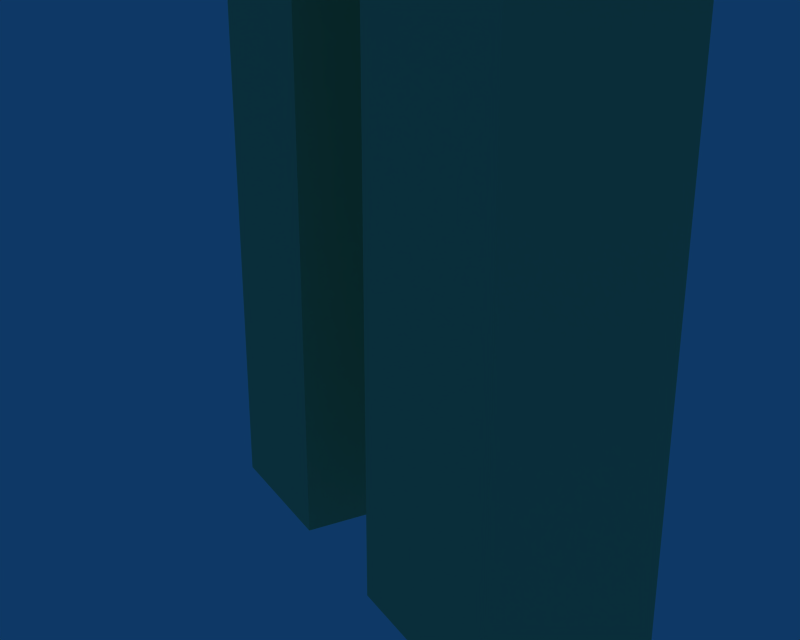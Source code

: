 # Source: robot.blend  (saved by Blender 2.49.2; exported with 4.5.12 LTS)
import bpy
from mathutils import Matrix  # noqa: F401  (used for matrix-valued properties, if any)

bpy.ops.wm.read_factory_settings(use_empty=True)
scene = bpy.context.scene
scene.name = 'Scene'

# ---- collections
col_collection_1 = bpy.data.collections.new('Collection 1'); scene.collection.children.link(col_collection_1)
col_collection_2 = bpy.data.collections.new('Collection 2'); scene.collection.children.link(col_collection_2)
col_collection_3 = bpy.data.collections.new('Collection 3'); scene.collection.children.link(col_collection_3)
col_collection_3.hide_render = True
col_collection_3.hide_viewport = True

# ---- materials (node trees are filled in below, after node groups)
mat_face = bpy.data.materials.new('Face')
mat_face.alpha_threshold = 0.0
mat_face.diffuse_color = (0.69, 0.81, 0.57, 1.0)
mat_face.roughness = 0.5
mat_face.line_color = (0.0, 0.0, 0.0, 1.0)
mat_bodycolor = bpy.data.materials.new('BodyColor')
mat_bodycolor.alpha_threshold = 0.0
mat_bodycolor.diffuse_color = (0.69, 0.81, 0.57, 1.0)
mat_bodycolor.roughness = 0.5
mat_bodycolor.line_color = (0.0, 0.0, 0.0, 1.0)

# ---- material node trees

# ---- world
world_world = bpy.data.worlds.new('World'); scene.world = world_world
world_world.color = (0.05656, 0.2208, 0.4)
world_world.use_sun_shadow = False
world_world.sun_shadow_jitter_overblur = 0.0
world_world.cycles.sampling_method = 'MANUAL'
world_world.cycles.sample_map_resolution = 256

# ---- cameras
cam_camera = bpy.data.cameras.new('Camera')
cam_camera.passepartout_alpha = 0.2
cam_camera.clip_end = 100.0
cam_camera.lens = 35.0
cam_camera.show_passepartout = False
cam_camera.show_safe_areas = True
cam_camera.dof.focus_distance = 0.0
cam_camera.dof.aperture_fstop = 128.0

# ---- lights
light_lamp_001 = bpy.data.lights.new('Lamp.001', 'POINT')
light_lamp_001.transmission_factor = 0.0
light_lamp_001.energy = 100.0
light_lamp_001.shadow_buffer_clip_start = 0.5
light_lamp_001.shadow_soft_size = 1.0
light_lamp_001.shadow_maximum_resolution = 0.006
light_lamp_001.use_absolute_resolution = True
light_lamp_001.cycles.use_multiple_importance_sampling = False
light_lamp = bpy.data.lights.new('Lamp', 'POINT')
light_lamp.transmission_factor = 0.0
light_lamp.energy = 100.0
light_lamp.shadow_buffer_clip_start = 0.5
light_lamp.shadow_soft_size = 1.0
light_lamp.shadow_maximum_resolution = 0.006
light_lamp.use_absolute_resolution = True
light_lamp.cycles.use_multiple_importance_sampling = False

# ---- meshes
me_playermesh = bpy.data.meshes.new('PlayerMesh')
me_playermesh.from_pydata([(-1.001, 1.013, 8.4), (0.9994, 1.013, 8.4), (0.9994, -0.987, 8.4), (-1.001, -0.987, 8.4), (-1.001, 1.013, 10.4), (0.9994, 1.013, 10.4), (0.9994, -0.987, 10.4), (-1.001, -0.987, 10.4), (-0.4006, -0.387, 8.3), (0.3994, -0.387, 8.3), (0.3994, 0.413, 8.3), (-0.4006, 0.413, 8.3), (-0.4006, 0.413, 7.7), (0.3994, 0.413, 7.7), (0.3994, -0.387, 7.7), (-0.4006, -0.387, 7.7), (-1.001, -1.487, 7.4), (0.9994, -1.487, 7.4), (0.9994, 1.513, 7.4), (-1.001, 1.513, 7.4), (-0.9006, 1.363, 4.2), (0.8994, 1.363, 4.2), (0.8994, -1.337, 4.2), (-0.9006, -1.337, 4.2), (-0.5006, 1.413, 7.3), (-0.5006, 1.413, 6.3), (0.4994, 1.413, 6.3), (0.4994, 1.413, 7.3), (-0.5006, 2.013, 7.3), (-0.5006, 2.013, 6.3), (0.4994, 2.013, 6.3), (0.4994, 2.013, 7.3), (0.4994, 2.613, 7.2), (0.4994, 2.613, 6.3), (-0.5006, 2.613, 6.3), (-0.5006, 2.613, 7.2), (-0.5006, 2.613, 3.6), (0.4994, 2.613, 3.6), (0.4994, 2.013, 3.6), (-0.5006, 2.013, 3.6), (0.4994, -1.937, 3.6), (-0.5006, -1.937, 3.6), (-0.5006, -2.537, 3.6), (0.4994, -2.537, 3.6), (0.4994, -2.537, 7.2), (0.4994, -2.537, 6.3), (-0.5006, -2.537, 6.3), (-0.5006, -2.537, 7.2), (-0.5006, -1.937, 7.3), (-0.5006, -1.937, 6.3), (0.4994, -1.937, 6.3), (0.4994, -1.937, 7.3), (-0.5006, -1.337, 7.3), (-0.5006, -1.337, 6.3), (0.4994, -1.337, 6.3), (0.4994, -1.337, 7.3), (-0.4006, -0.287, 4.85), (-0.4006, -0.287, 2.5), (-0.4006, -1.087, 2.5), (-0.4006, -1.087, 4.85), (0.3994, -0.287, 4.85), (0.3994, -0.287, 2.5), (0.3994, -1.087, 2.5), (0.3994, -1.087, 4.85), (0.3994, 0.313, 4.85), (0.3994, 0.313, 2.5), (0.3994, 1.113, 2.5), (0.3994, 1.113, 4.85), (-0.4006, 0.313, 4.85), (-0.4006, 0.313, 2.5), (-0.4006, 1.113, 2.5), (-0.4006, 1.113, 4.85), (-0.4006, 1.113, 0.0001907), (-0.4006, 0.313, 0.0001907), (0.3994, 1.113, 0.0001907), (0.3994, 0.313, 0.0001907), (0.3994, -1.087, 0.0001907), (0.3994, -0.287, 0.0001907), (-0.4006, -1.087, 0.0001907), (-0.4006, -0.287, 0.0001907), (-0.5006, -1.337, 6.3), (-0.4006, 1.113, 2.0), (-0.4006, 0.313, 2.0), (0.3994, 0.313, 2.0), (0.3994, 1.113, 2.0), (-0.4006, -1.087, 2.0), (0.3994, -1.087, 2.0), (0.3994, -0.287, 2.0), (-0.4006, -0.287, 2.0)], [], [(4, 7, 6, 5), (0, 4, 5, 1), (1, 5, 6, 2), (2, 6, 7, 3), (4, 0, 3, 7), (2, 3, 8, 9), (3, 0, 11, 8), (0, 1, 10, 11), (1, 2, 9, 10), (10, 9, 14, 13), (11, 10, 13, 12), (8, 11, 12, 15), (9, 8, 15, 14), (14, 15, 16, 17), (15, 12, 19, 16), (12, 13, 18, 19), (13, 14, 17, 18), (18, 17, 22, 21), (19, 18, 21, 20), (16, 19, 20, 23), (17, 16, 23, 22), (20, 21, 22, 23), (26, 27, 24, 25), (24, 28, 29, 25), (25, 29, 30, 26), (26, 30, 31, 27), (27, 31, 28, 24), (28, 31, 32, 35), (31, 30, 33, 32), (29, 28, 35, 34), (35, 32, 33, 34), (34, 33, 37, 36), (29, 34, 36, 39), (33, 30, 38, 37), (30, 29, 39, 38), (38, 39, 36, 37), (41, 40, 43, 42), (49, 50, 40, 41), (46, 49, 41, 42), (50, 45, 43, 40), (45, 46, 42, 43), (44, 47, 46, 45), (50, 51, 44, 45), (48, 49, 46, 47), (51, 48, 47, 44), (52, 48, 51, 55), (80, 49, 48, 52), (54, 50, 49, 80), (55, 51, 50, 54), (53, 52, 55, 54), (58, 59, 56, 57), (60, 63, 62, 61), (56, 60, 61, 57), (58, 62, 63, 59), (69, 65, 64, 68), (71, 67, 66, 70), (67, 64, 65, 66), (69, 68, 71, 70), (79, 77, 76, 78), (72, 74, 75, 73), (81, 72, 73, 82), (83, 75, 74, 84), (84, 74, 72, 81), (82, 73, 75, 83), (85, 78, 76, 86), (87, 77, 79, 88), (86, 76, 77, 87), (88, 79, 78, 85), (65, 83, 84, 66), (57, 88, 85, 58), (69, 70, 81, 82), (66, 84, 81, 70), (57, 61, 87, 88), (65, 69, 82, 83), (58, 85, 86, 62), (61, 62, 86, 87)])
me_playermesh.polygons.foreach_set('material_index', [1, 1, 0, 1, 1, 1, 1, 1, 1, 1, 1, 1, 1, 1, 1, 1, 1, 1, 1, 1, 1, 1, 1, 1, 1, 1, 1, 1, 1, 1, 1, 1, 1, 1, 1, 1, 1, 1, 1, 1, 1, 1, 1, 1, 1, 1, 1, 1, 1, 1, 1, 1, 1, 1, 1, 1, 1, 1, 1, 1, 1, 1, 1, 1, 1, 1, 1, 1, 1, 1, 1, 1, 1, 1, 1, 1])
_uv = me_playermesh.uv_layers.new(name='UVTex')
_uv.uv.foreach_set('vector', [-1.393, 2.335, -0.3931, 2.335, -0.3931, 3.335, -1.393, 3.335, -1.393, 2.335, -0.3931, 2.335, -0.3931, 3.335, -1.393, 3.335, 1.0, 0.0, 1.0, 1.0, -2.384e-07, 1.0, 0.0, 0.0, -1.393, 2.335, -0.3931, 2.335, -0.3931, 3.335, -1.393, 3.335, -0.1431, 2.339, -0.1431, 1.339, 0.8569, 1.339, 0.8569, 2.339, -1.393, 2.335, -0.3931, 2.335, -0.3931, 3.335, -1.393, 3.335, -1.393, 2.335, -0.3931, 2.335, -0.3931, 3.335, -1.393, 3.335, -1.393, 2.335, -0.3931, 2.335, -0.3931, 3.335, -1.393, 3.335, -1.393, 2.335, -0.3931, 2.335, -0.3931, 3.335, -1.393, 3.335, -1.393, 2.335, -0.3931, 2.335, -0.3931, 3.335, -1.393, 3.335, -1.393, 2.335, -0.3931, 2.335, -0.3931, 3.335, -1.393, 3.335, -1.393, 2.335, -0.3931, 2.335, -0.3931, 3.335, -1.393, 3.335, -1.393, 2.335, -0.3931, 2.335, -0.3931, 3.335, -1.393, 3.335, -1.393, 2.335, -0.3931, 2.335, -0.3931, 3.335, -1.393, 3.335, -1.393, 2.335, -0.3931, 2.335, -0.3931, 3.335, -1.393, 3.335, -1.393, 2.335, -0.3931, 2.335, -0.3931, 3.335, -1.393, 3.335, -1.393, 2.335, -0.3931, 2.335, -0.3931, 3.335, -1.393, 3.335, -1.393, 2.335, -0.3931, 2.335, -0.3931, 3.335, -1.393, 3.335, -1.393, 2.335, -0.3931, 2.335, -0.3931, 3.335, -1.393, 3.335, -1.393, 2.335, -0.3931, 2.335, -0.3931, 3.335, -1.393, 3.335, -1.393, 2.335, -0.3931, 2.335, -0.3931, 3.335, -1.393, 3.335, -1.393, 2.335, -0.3931, 2.335, -0.3931, 3.335, -1.393, 3.335, -1.393, 2.335, -0.3931, 2.335, -0.3931, 3.335, -1.393, 3.335, -1.393, 2.335, -0.3931, 2.335, -0.3931, 3.335, -1.393, 3.335, -1.393, 2.335, -0.3931, 2.335, -0.3931, 3.335, -1.393, 3.335, -1.393, 2.335, -0.3931, 2.335, -0.3931, 3.335, -1.393, 3.335, -1.393, 2.335, -0.3931, 2.335, -0.3931, 3.335, -1.393, 3.335, -1.393, 2.335, -0.3931, 2.335, -0.3931, 3.335, -1.393, 3.335, -1.393, 2.335, -0.3931, 2.335, -0.3931, 3.335, -1.393, 3.335, -1.393, 2.335, -0.3931, 2.335, -0.3931, 3.335, -1.393, 3.335, -1.393, 2.335, -0.3931, 2.335, -0.3931, 3.335, -1.393, 3.335, -1.393, 2.335, -0.3931, 2.335, -0.3931, 3.335, -1.393, 3.335, -1.393, 2.335, -0.3931, 2.335, -0.3931, 3.335, -1.393, 3.335, -1.393, 2.335, -0.3931, 2.335, -0.3931, 3.335, -1.393, 3.335, -1.393, 2.335, -0.3931, 2.335, -0.3931, 3.335, -1.393, 3.335, -1.393, 2.335, -0.3931, 2.335, -0.3931, 3.335, -1.393, 3.335, -1.393, 2.335, -0.3931, 2.335, -0.3931, 3.335, -1.393, 3.335, -1.393, 2.335, -0.3931, 2.335, -0.3931, 3.335, -1.393, 3.335, -1.393, 2.335, -0.3931, 2.335, -0.3931, 3.335, -1.393, 3.335, -1.393, 2.335, -0.3931, 2.335, -0.3931, 3.335, -1.393, 3.335, -1.393, 2.335, -0.3931, 2.335, -0.3931, 3.335, -1.393, 3.335, -1.393, 2.335, -0.3931, 2.335, -0.3931, 3.335, -1.393, 3.335, -1.393, 2.335, -0.3931, 2.335, -0.3931, 3.335, -1.393, 3.335, -1.393, 2.335, -0.3931, 2.335, -0.3931, 3.335, -1.393, 3.335, -1.393, 2.335, -0.3931, 2.335, -0.3931, 3.335, -1.393, 3.335, -1.393, 2.335, -0.3931, 2.335, -0.3931, 3.335, -1.393, 3.335, -1.393, 2.335, -0.3931, 2.335, -0.3931, 3.335, -1.393, 3.335, -1.393, 2.335, -0.3931, 2.335, -0.3931, 3.335, -1.393, 3.335, -1.393, 2.335, -0.3931, 2.335, -0.3931, 3.335, -1.393, 3.335, -1.393, 2.335, -0.3931, 2.335, -0.3931, 3.335, -1.393, 3.335, -1.393, 2.335, -0.3931, 2.335, -0.3931, 3.335, -1.393, 3.335, -1.393, 2.335, -0.3931, 2.335, -0.3931, 3.335, -1.393, 3.335, -1.393, 2.335, -0.3931, 2.335, -0.3931, 3.335, -1.393, 3.335, -1.393, 2.335, -0.3931, 2.335, -0.3931, 3.335, -1.393, 3.335, -1.393, 2.335, -0.3931, 2.335, -0.3931, 3.335, -1.393, 3.335, -1.393, 2.335, -0.3931, 2.335, -0.3931, 3.335, -1.393, 3.335, -1.393, 2.335, -0.3931, 2.335, -0.3931, 3.335, -1.393, 3.335, -1.393, 2.335, -0.3931, 2.335, -0.3931, 3.335, -1.393, 3.335, -1.393, 2.335, -0.3931, 2.335, -0.3931, 3.335, -1.393, 3.335, -1.393, 2.335, -0.3931, 2.335, -0.3931, 3.335, -1.393, 3.335, -0.3931, 2.835, -0.3931, 3.335, -1.393, 3.335, -1.393, 2.835, -0.3931, 2.835, -0.3931, 3.335, -1.393, 3.335, -1.393, 2.835, -0.3931, 2.835, -0.3931, 3.335, -1.393, 3.335, -1.393, 2.835, -0.3931, 2.835, -0.3931, 3.335, -1.393, 3.335, -1.393, 2.835, -0.3931, 2.835, -0.3931, 3.335, -1.393, 3.335, -1.393, 2.835, -0.3931, 2.835, -0.3931, 3.335, -1.393, 3.335, -1.393, 2.835, -0.3931, 2.835, -0.3931, 3.335, -1.393, 3.335, -1.393, 2.835, -0.3931, 2.835, -0.3931, 3.335, -1.393, 3.335, -1.393, 2.835, 0.0, 0.0, 1.0, 0.0, 1.0, 1.0, 0.0, 1.0, 0.0, 0.0, 0.0, 1.0, 1.0, 1.0, 1.0, 0.0, 0.0, 0.0, 1.0, 0.0, 1.0, 1.0, 0.0, 1.0, 0.0, 0.0, 0.0, 1.0, 1.0, 1.0, 1.0, 0.0, 0.0, 0.0, 1.0, 0.0, 1.0, 1.0, 0.0, 1.0, 0.0, 0.0, 1.0, 0.0, 1.0, 1.0, 0.0, 1.0, 0.0, 0.0, 1.0, 0.0, 1.0, 1.0, 0.0, 1.0, 0.0, 0.0, 1.0, 0.0, 1.0, 1.0, 0.0, 1.0])
_ca = me_playermesh.color_attributes.new('Col', 'BYTE_COLOR', 'CORNER')
_ca.data.foreach_set('color', [1.0, 1.0, 1.0, 1.0, 1.0, 1.0, 1.0, 1.0, 1.0, 1.0, 1.0, 1.0, 1.0, 1.0, 1.0, 1.0, 1.0, 1.0, 1.0, 1.0, 1.0, 1.0, 1.0, 1.0, 1.0, 1.0, 1.0, 1.0, 1.0, 1.0, 1.0, 1.0, 1.0, 1.0, 1.0, 1.0, 1.0, 1.0, 1.0, 1.0, 1.0, 1.0, 1.0, 1.0, 1.0, 1.0, 1.0, 1.0, 1.0, 1.0, 1.0, 1.0, 1.0, 1.0, 1.0, 1.0, 1.0, 1.0, 1.0, 1.0, 1.0, 1.0, 1.0, 1.0, 1.0, 1.0, 1.0, 1.0, 1.0, 1.0, 1.0, 1.0, 1.0, 1.0, 1.0, 1.0, 1.0, 1.0, 1.0, 1.0, 1.0, 1.0, 1.0, 1.0, 1.0, 1.0, 1.0, 1.0, 1.0, 1.0, 1.0, 1.0, 1.0, 1.0, 1.0, 1.0, 1.0, 1.0, 1.0, 1.0, 1.0, 1.0, 1.0, 1.0, 1.0, 1.0, 1.0, 1.0, 1.0, 1.0, 1.0, 1.0, 1.0, 1.0, 1.0, 1.0, 1.0, 1.0, 1.0, 1.0, 1.0, 1.0, 1.0, 1.0, 1.0, 1.0, 1.0, 1.0, 1.0, 1.0, 1.0, 1.0, 1.0, 1.0, 1.0, 1.0, 1.0, 1.0, 1.0, 1.0, 1.0, 1.0, 1.0, 1.0, 1.0, 1.0, 1.0, 1.0, 1.0, 1.0, 1.0, 1.0, 1.0, 1.0, 1.0, 1.0, 1.0, 1.0, 1.0, 1.0, 1.0, 1.0, 1.0, 1.0, 1.0, 1.0, 1.0, 1.0, 1.0, 1.0, 1.0, 1.0, 1.0, 1.0, 1.0, 1.0, 1.0, 1.0, 1.0, 1.0, 1.0, 1.0, 1.0, 1.0, 1.0, 1.0, 1.0, 1.0, 1.0, 1.0, 1.0, 1.0, 1.0, 1.0, 1.0, 1.0, 1.0, 1.0, 1.0, 1.0, 1.0, 1.0, 1.0, 1.0, 1.0, 1.0, 1.0, 1.0, 1.0, 1.0, 1.0, 1.0, 1.0, 1.0, 1.0, 1.0, 1.0, 1.0, 1.0, 1.0, 1.0, 1.0, 1.0, 1.0, 1.0, 1.0, 1.0, 1.0, 1.0, 1.0, 1.0, 1.0, 1.0, 1.0, 1.0, 1.0, 1.0, 1.0, 1.0, 1.0, 1.0, 1.0, 1.0, 1.0, 1.0, 1.0, 1.0, 1.0, 1.0, 1.0, 1.0, 1.0, 1.0, 1.0, 1.0, 1.0, 1.0, 1.0, 1.0, 1.0, 1.0, 1.0, 1.0, 1.0, 1.0, 1.0, 1.0, 1.0, 1.0, 1.0, 1.0, 1.0, 1.0, 1.0, 1.0, 1.0, 1.0, 1.0, 1.0, 1.0, 1.0, 1.0, 1.0, 1.0, 1.0, 1.0, 1.0, 1.0, 1.0, 1.0, 1.0, 1.0, 1.0, 1.0, 1.0, 1.0, 1.0, 1.0, 1.0, 1.0, 1.0, 1.0, 1.0, 1.0, 1.0, 1.0, 1.0, 1.0, 1.0, 1.0, 1.0, 1.0, 1.0, 1.0, 1.0, 1.0, 1.0, 1.0, 1.0, 1.0, 1.0, 1.0, 1.0, 1.0, 1.0, 1.0, 1.0, 1.0, 1.0, 1.0, 1.0, 1.0, 1.0, 1.0, 1.0, 1.0, 1.0, 1.0, 1.0, 1.0, 1.0, 1.0, 1.0, 1.0, 1.0, 1.0, 1.0, 1.0, 1.0, 1.0, 1.0, 1.0, 1.0, 1.0, 1.0, 1.0, 1.0, 1.0, 1.0, 1.0, 1.0, 1.0, 1.0, 1.0, 1.0, 1.0, 1.0, 1.0, 1.0, 1.0, 1.0, 1.0, 1.0, 1.0, 1.0, 1.0, 1.0, 1.0, 1.0, 1.0, 1.0, 1.0, 1.0, 1.0, 1.0, 1.0, 1.0, 1.0, 1.0, 1.0, 1.0, 1.0, 1.0, 1.0, 1.0, 1.0, 1.0, 1.0, 1.0, 1.0, 1.0, 1.0, 1.0, 1.0, 1.0, 1.0, 1.0, 1.0, 1.0, 1.0, 1.0, 1.0, 1.0, 1.0, 1.0, 1.0, 1.0, 1.0, 1.0, 1.0, 1.0, 1.0, 1.0, 1.0, 1.0, 1.0, 1.0, 1.0, 1.0, 1.0, 1.0, 1.0, 1.0, 1.0, 1.0, 1.0, 1.0, 1.0, 1.0, 1.0, 1.0, 1.0, 1.0, 1.0, 1.0, 1.0, 1.0, 1.0, 1.0, 1.0, 1.0, 1.0, 1.0, 1.0, 1.0, 1.0, 1.0, 1.0, 1.0, 1.0, 1.0, 1.0, 1.0, 1.0, 1.0, 1.0, 1.0, 1.0, 1.0, 1.0, 1.0, 1.0, 1.0, 1.0, 1.0, 1.0, 1.0, 1.0, 1.0, 1.0, 1.0, 1.0, 1.0, 1.0, 1.0, 1.0, 1.0, 1.0, 1.0, 1.0, 1.0, 1.0, 1.0, 1.0, 1.0, 1.0, 1.0, 1.0, 1.0, 1.0, 1.0, 1.0, 1.0, 1.0, 1.0, 1.0, 1.0, 1.0, 1.0, 1.0, 1.0, 1.0, 1.0, 1.0, 1.0, 1.0, 1.0, 1.0, 1.0, 1.0, 1.0, 1.0, 1.0, 1.0, 1.0, 1.0, 1.0, 1.0, 1.0, 1.0, 1.0, 1.0, 1.0, 1.0, 1.0, 1.0, 1.0, 1.0, 1.0, 1.0, 1.0, 1.0, 1.0, 1.0, 1.0, 1.0, 1.0, 1.0, 1.0, 1.0, 1.0, 1.0, 1.0, 1.0, 1.0, 1.0, 1.0, 1.0, 1.0, 1.0, 1.0, 1.0, 1.0, 1.0, 1.0, 1.0, 1.0, 1.0, 1.0, 1.0, 1.0, 1.0, 1.0, 1.0, 1.0, 1.0, 1.0, 1.0, 1.0, 1.0, 1.0, 1.0, 1.0, 1.0, 1.0, 1.0, 1.0, 1.0, 1.0, 1.0, 1.0, 1.0, 1.0, 1.0, 1.0, 1.0, 1.0, 1.0, 1.0, 1.0, 1.0, 1.0, 1.0, 1.0, 1.0, 1.0, 1.0, 1.0, 1.0, 1.0, 1.0, 1.0, 1.0, 1.0, 1.0, 1.0, 1.0, 1.0, 1.0, 1.0, 1.0, 1.0, 1.0, 1.0, 1.0, 1.0, 1.0, 1.0, 1.0, 1.0, 1.0, 1.0, 1.0, 1.0, 1.0, 1.0, 1.0, 1.0, 1.0, 1.0, 1.0, 1.0, 1.0, 1.0, 1.0, 1.0, 1.0, 1.0, 1.0, 1.0, 1.0, 1.0, 1.0, 1.0, 1.0, 1.0, 1.0, 1.0, 1.0, 1.0, 1.0, 1.0, 1.0, 1.0, 1.0, 1.0, 1.0, 1.0, 1.0, 1.0, 1.0, 1.0, 1.0, 1.0, 1.0, 1.0, 1.0, 1.0, 1.0, 1.0, 1.0, 1.0, 1.0, 1.0, 1.0, 1.0, 1.0, 1.0, 1.0, 1.0, 1.0, 1.0, 1.0, 1.0, 1.0, 1.0, 1.0, 1.0, 1.0, 1.0, 1.0, 1.0, 1.0, 1.0, 1.0, 1.0, 1.0, 1.0, 1.0, 1.0, 1.0, 1.0, 1.0, 1.0, 1.0, 1.0, 1.0, 1.0, 1.0, 1.0, 1.0, 1.0, 1.0, 1.0, 1.0, 1.0, 1.0, 1.0, 1.0, 1.0, 1.0, 1.0, 1.0, 1.0, 1.0, 1.0, 1.0, 1.0, 1.0, 1.0, 1.0, 1.0, 1.0, 1.0, 1.0, 1.0, 1.0, 1.0, 1.0, 1.0, 1.0, 1.0, 1.0, 1.0, 1.0, 1.0, 1.0, 1.0, 1.0, 1.0, 1.0, 1.0, 1.0, 1.0, 1.0, 1.0, 1.0, 1.0, 1.0, 1.0, 1.0, 1.0, 1.0, 1.0, 1.0, 1.0, 1.0, 1.0, 1.0, 1.0, 1.0, 1.0, 1.0, 1.0, 1.0, 1.0, 1.0, 1.0, 1.0, 1.0, 1.0, 1.0, 1.0, 1.0, 1.0, 1.0, 1.0, 1.0, 1.0, 1.0, 1.0, 1.0, 1.0, 1.0, 1.0, 1.0, 1.0, 1.0, 1.0, 1.0, 1.0, 1.0, 1.0, 1.0, 1.0, 1.0, 1.0, 1.0, 1.0, 1.0, 1.0, 1.0, 1.0, 1.0, 1.0, 1.0, 1.0, 1.0, 1.0, 1.0, 1.0, 1.0, 1.0, 1.0, 1.0, 1.0, 1.0, 1.0, 1.0, 1.0, 1.0, 1.0, 1.0, 1.0, 1.0, 1.0, 1.0, 1.0, 1.0, 1.0, 1.0, 1.0, 1.0, 1.0, 1.0, 1.0, 1.0, 1.0, 1.0, 1.0, 1.0, 1.0, 1.0, 1.0, 1.0, 1.0, 1.0, 1.0, 1.0, 1.0, 1.0, 1.0, 1.0, 1.0, 1.0, 1.0, 1.0, 1.0, 1.0, 1.0, 1.0, 1.0, 1.0, 1.0, 1.0, 1.0, 1.0, 1.0, 1.0, 1.0, 1.0, 1.0, 1.0, 1.0, 1.0, 1.0, 1.0, 1.0, 1.0, 1.0, 1.0, 1.0, 1.0, 1.0, 1.0, 1.0, 1.0, 1.0, 1.0, 1.0, 1.0, 1.0, 1.0, 1.0, 1.0, 1.0, 1.0, 1.0, 1.0, 1.0, 1.0, 1.0, 1.0, 1.0, 1.0, 1.0, 1.0, 1.0, 1.0, 1.0, 1.0, 1.0, 1.0, 1.0, 1.0, 1.0, 1.0, 1.0, 1.0, 1.0, 1.0, 1.0, 1.0, 1.0, 1.0, 1.0, 1.0, 1.0, 1.0, 1.0, 1.0, 1.0, 1.0, 1.0, 1.0, 1.0, 1.0, 1.0, 1.0, 1.0, 1.0, 1.0, 1.0, 1.0, 1.0, 1.0, 1.0, 1.0, 1.0, 1.0, 1.0, 1.0, 1.0, 1.0, 1.0, 1.0, 1.0, 1.0, 1.0, 1.0, 1.0, 1.0, 1.0, 1.0, 1.0, 1.0, 1.0, 1.0, 1.0, 1.0, 1.0, 1.0, 1.0, 1.0, 1.0, 1.0, 1.0, 1.0, 1.0, 1.0, 1.0, 1.0, 1.0, 1.0, 1.0, 1.0, 1.0, 1.0, 1.0, 1.0, 1.0, 1.0, 1.0, 1.0, 1.0, 1.0, 1.0, 1.0, 1.0, 1.0, 1.0, 1.0, 1.0, 1.0, 1.0, 1.0, 1.0, 1.0, 1.0, 1.0, 1.0, 1.0, 1.0, 1.0, 1.0, 1.0, 1.0, 1.0, 1.0, 1.0, 1.0, 1.0, 1.0, 1.0, 1.0, 1.0, 1.0, 1.0, 1.0, 1.0, 1.0, 1.0, 1.0, 1.0, 1.0, 1.0, 1.0, 1.0, 1.0, 1.0, 1.0, 1.0, 1.0, 1.0, 1.0, 1.0, 1.0, 1.0, 1.0, 1.0, 1.0, 1.0, 1.0, 1.0, 1.0, 1.0, 1.0, 1.0, 1.0, 1.0, 1.0, 1.0, 1.0, 1.0, 1.0, 1.0, 1.0, 1.0, 1.0, 1.0, 1.0, 1.0, 1.0, 1.0, 1.0, 1.0, 1.0, 1.0, 1.0, 1.0, 1.0, 1.0, 1.0, 1.0, 1.0, 1.0, 1.0, 1.0, 1.0, 1.0, 1.0, 1.0, 1.0, 1.0, 1.0, 1.0, 1.0, 1.0, 1.0, 1.0, 1.0, 1.0, 1.0, 1.0, 1.0, 1.0, 1.0, 1.0, 1.0, 1.0, 1.0, 1.0, 1.0, 1.0, 1.0, 1.0, 1.0, 1.0, 1.0, 1.0, 1.0, 1.0, 1.0, 1.0, 1.0, 1.0, 1.0, 1.0, 1.0, 1.0, 1.0, 1.0, 1.0, 1.0, 1.0, 1.0, 1.0, 1.0, 1.0, 1.0, 1.0, 1.0, 1.0, 1.0, 1.0, 1.0, 1.0, 1.0, 1.0, 1.0, 1.0, 1.0, 1.0, 1.0, 1.0, 1.0, 1.0, 1.0, 1.0, 1.0, 1.0, 1.0, 1.0, 1.0, 1.0, 1.0, 1.0, 1.0, 1.0, 1.0, 1.0, 1.0, 1.0, 1.0, 1.0, 1.0, 1.0, 1.0, 1.0, 1.0, 1.0, 1.0, 1.0, 1.0, 1.0, 1.0, 1.0, 1.0, 1.0, 1.0, 1.0, 1.0, 1.0, 1.0, 1.0, 1.0])
me_playermesh.materials.append(mat_face)
me_playermesh.materials.append(mat_bodycolor)
me_playermesh.use_remesh_preserve_volume = False
me_playermesh.use_remesh_preserve_attributes = False
me_playermesh.use_mirror_vertex_groups = False
me_playermesh.update()
arm_armature = bpy.data.armatures.new('Armature')  # bones are not reproduced

# ---- objects
ob_playerarmature = bpy.data.objects.new('PlayerArmature', arm_armature)
ob_player = bpy.data.objects.new('Player', me_playermesh)
ob_lamp_001 = bpy.data.objects.new('Lamp.001', light_lamp_001)
ob_lamp = bpy.data.objects.new('Lamp', light_lamp)
ob_camera = bpy.data.objects.new('Camera', cam_camera)

# ---- transforms, parenting, visibility, modifiers, constraints
ob_playerarmature.location = (0.0, 0.0, 0.0)
ob_playerarmature.lock_rotations_4d = False
ob_playerarmature.empty_display_type = 'ARROWS'
ob_playerarmature.show_in_front = True
ob_playerarmature.lineart.crease_threshold = 0.0
ob_player.location = (0.0, 0.0, 0.0)
ob_player.scale = (1.0, 1.0, 1.0)
ob_player.lock_rotations_4d = False
ob_player.empty_display_type = 'ARROWS'
ob_player.lineart.crease_threshold = 0.0
_vg = ob_player.vertex_groups.new(name='RightLeg')
_vg.add([64, 65, 66, 67, 68, 69, 70, 71], 1.0, 'REPLACE')
_vg = ob_player.vertex_groups.new(name='RightCalf')
for _i, _w in zip([72, 73, 74, 75, 81, 82, 83, 84], [1.0, 1.0, 1.0, 1.0, 0.9854, 0.9998, 0.9993, 0.997]): _vg.add([_i], _w, 'REPLACE')
_vg = ob_player.vertex_groups.new(name='LeftCalf')
for _i, _w in zip([76, 77, 78, 79, 85, 86, 87, 88], [1.0, 1.0, 1.0, 1.0, 0.9699, 0.9998, 0.9915, 0.9581]): _vg.add([_i], _w, 'REPLACE')
_vg = ob_player.vertex_groups.new(name='RightArm')
_vg.add([24, 25, 26, 27, 28, 29, 30, 31, 32, 33, 34, 35, 36, 37, 38, 39], 1.0, 'REPLACE')
_vg = ob_player.vertex_groups.new(name='LeftArm')
_vg.add([40, 41, 42, 43, 44, 45, 46, 47, 48, 49, 50, 51, 52, 53, 54, 55, 80], 1.0, 'REPLACE')
_vg = ob_player.vertex_groups.new(name='LeftLeg')
_vg.add([56, 57, 58, 59, 60, 61, 62, 63], 1.0, 'REPLACE')
_vg = ob_player.vertex_groups.new(name='Body')
_vg.add([8, 9, 10, 11, 12, 13, 14, 15, 16, 17, 18, 19, 20, 21, 22, 23], 1.0, 'REPLACE')
_vg = ob_player.vertex_groups.new(name='Head')
_vg.add([0, 1, 2, 3, 4, 5, 6, 7], 1.0, 'REPLACE')
_m = ob_player.modifiers.new('Armature', 'ARMATURE')
_m.object = ob_playerarmature
_m.use_bone_envelopes = True
ob_lamp_001.location = (1.206, 0.4397, 0.778)
ob_lamp_001.lock_rotations_4d = False
ob_lamp_001.empty_display_type = 'ARROWS'
ob_lamp_001.lineart.crease_threshold = 0.0
ob_lamp.location = (-4.294, 0.6397, 4.078)
ob_lamp.lock_rotations_4d = False
ob_lamp.empty_display_type = 'ARROWS'
ob_lamp.lineart.crease_threshold = 0.0
ob_camera.location = (1.699, 2.836, 1.948)
ob_camera.rotation_euler = (1.309, -5.244e-08, 8.901)
ob_camera.scale = (1.034, 1.034, 1.034)
ob_camera.lock_rotations_4d = False
ob_camera.empty_display_type = 'ARROWS'
ob_camera.lineart.crease_threshold = 0.0

# ---- collection membership
col_collection_1.objects.link(ob_playerarmature)
col_collection_2.objects.link(ob_player)
col_collection_3.objects.link(ob_lamp_001)
col_collection_3.objects.link(ob_lamp)
col_collection_3.objects.link(ob_camera)

# ---- scene / render settings (as saved in the file)
scene.camera = ob_camera
scene.frame_start = 1; scene.frame_end = 36; scene.frame_set(1)
scene.render.engine = 'BLENDER_EEVEE_NEXT'
scene.render.image_settings.file_format = 'JPEG'
scene.render.image_settings.color_mode = 'RGB'
scene.render.image_settings.compression = 90
scene.render.resolution_x = 720
scene.render.resolution_y = 576
scene.render.pixel_aspect_x = 54.0
scene.render.pixel_aspect_y = 51.0
scene.render.fps = 25
scene.render.dither_intensity = 0.0
scene.render.use_compositing = False
scene.render.use_sequencer = False
scene.render.bake_margin = 2
scene.render.bake_bias = 0.0
scene.render.use_stamp_time = False
scene.render.use_stamp_date = False
scene.render.use_stamp_frame = False
scene.render.use_stamp_camera = False
scene.render.use_stamp_scene = False
scene.render.use_stamp_filename = False
scene.render.use_stamp_render_time = False
scene.render.stamp_font_size = 0
scene.cycles.use_denoising = False
scene.cycles.samples = 10
scene.cycles.sampling_pattern = 'TABULATED_SOBOL'
scene.cycles.light_sampling_threshold = 0.0
scene.cycles.use_adaptive_sampling = False
scene.cycles.use_light_tree = False
scene.cycles.blur_glossy = 0.0
scene.cycles.volume_bounces = 1
scene.cycles.pixel_filter_type = 'GAUSSIAN'
scene.cycles.sample_clamp_indirect = 0.0
scene.view_settings.view_transform = 'Raw'
bpy.context.view_layer.update()
